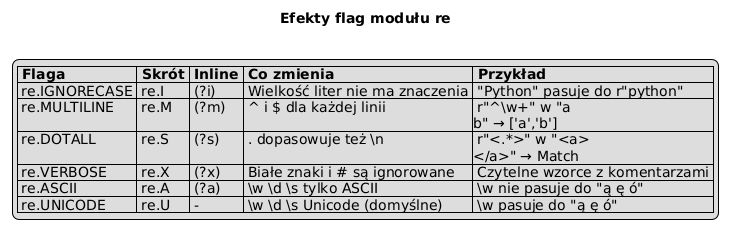

The diagram above was rendered by PlantUML. Its source (embedded in the PNG):
@startuml
title Efekty flag modułu re

skinparam table {
    HeaderBackgroundColor DarkOrange
    HeaderFontColor White
    BorderColor DarkOrange
    RowBackgroundColor LightYellow
}

legend
|= Flaga |= Skrót |= Inline |= Co zmienia |= Przykład |
| re.IGNORECASE | re.I | (?i) | Wielkość liter nie ma znaczenia | "Python" pasuje do r"python" |
| re.MULTILINE  | re.M | (?m) | ^ i $ dla każdej linii        | r"^\\w+" w "a\nb" → ['a','b'] |
| re.DOTALL     | re.S | (?s) | . dopasowuje też \\n           | r"<.*>" w "<a>\n</a>" → Match |
| re.VERBOSE    | re.X | (?x) | Białe znaki i # są ignorowane  | Czytelne wzorce z komentarzami |
| re.ASCII      | re.A | (?a) | \\w \\d \\s tylko ASCII          | \\w nie pasuje do "ą ę ó"      |
| re.UNICODE    | re.U | -   | \\w \\d \\s Unicode (domyślne)  | \\w pasuje do "ą ę ó"          |
endlegend
@enduml